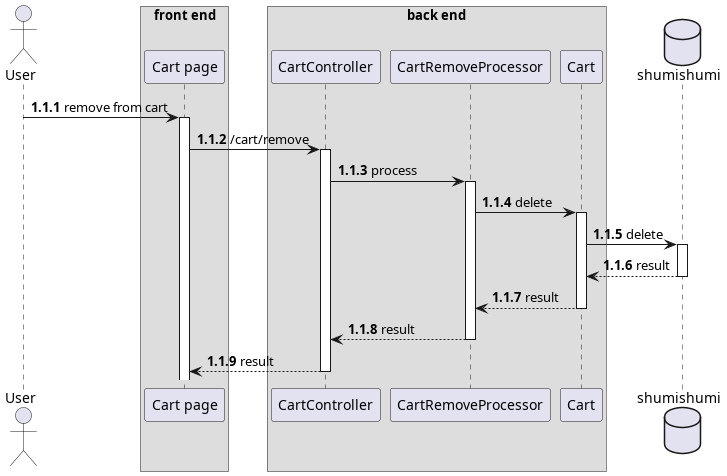

The diagram above was rendered by PlantUML. Its source (embedded in the PNG):
@startuml template
autonumber 1.1.1

actor User as u

box "front end"
participant "Cart page" as cart
end box

box "back end"
participant "CartController" as cc

participant "CartRemoveProcessor" as removeproc

participant "Cart" as wm
end box

database shumishumi as db

u -> cart++ : remove from cart
cart -> cc++ : /cart/remove
cc -> removeproc++ : process

removeproc -> wm++ : delete
wm -> db++ : delete
return result
return result
return result
return result

@enduml